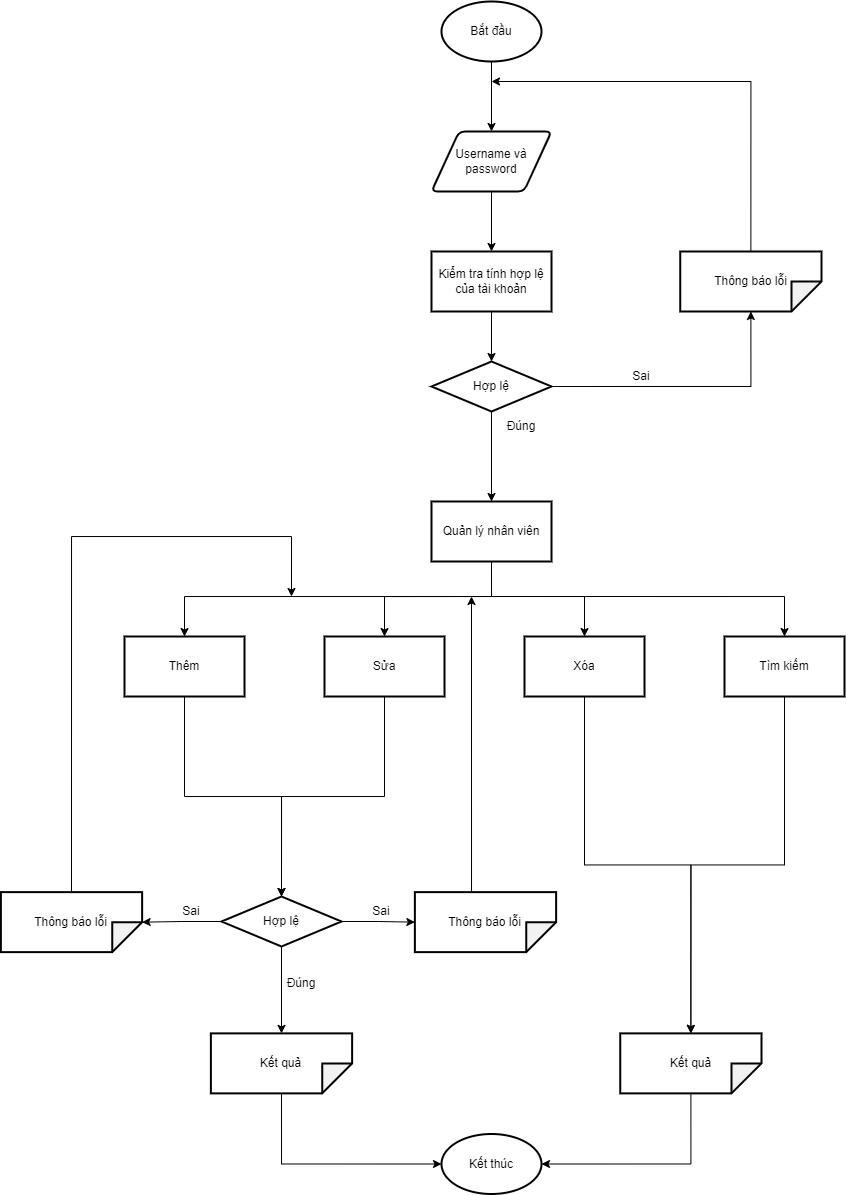

The diagram above was exported from draw.io. Its source (the exported page's mxGraphModel, read from the mxfile embedded in the PNG):
<mxGraphModel dx="1353" dy="358" grid="1" gridSize="10" guides="1" tooltips="1" connect="1" arrows="1" fold="1" page="1" pageScale="1" pageWidth="827" pageHeight="1169" math="0" shadow="0">
  <root>
    <mxCell id="0" />
    <mxCell id="1" parent="0" />
    <mxCell id="7SGK20ZrgnL2atK1vKqM-12" style="edgeStyle=orthogonalEdgeStyle;rounded=0;orthogonalLoop=1;jettySize=auto;html=1;entryX=0.5;entryY=0;entryDx=0;entryDy=0;fontColor=default;" edge="1" parent="1" source="7SGK20ZrgnL2atK1vKqM-1" target="7SGK20ZrgnL2atK1vKqM-2">
      <mxGeometry relative="1" as="geometry" />
    </mxCell>
    <mxCell id="7SGK20ZrgnL2atK1vKqM-1" value="Bắt đầu" style="strokeWidth=2;html=1;shape=mxgraph.flowchart.start_1;whiteSpace=wrap;" vertex="1" parent="1">
      <mxGeometry x="370" y="140" width="100" height="60" as="geometry" />
    </mxCell>
    <mxCell id="7SGK20ZrgnL2atK1vKqM-13" style="edgeStyle=orthogonalEdgeStyle;rounded=0;orthogonalLoop=1;jettySize=auto;html=1;fontColor=default;" edge="1" parent="1" source="7SGK20ZrgnL2atK1vKqM-2" target="7SGK20ZrgnL2atK1vKqM-3">
      <mxGeometry relative="1" as="geometry" />
    </mxCell>
    <mxCell id="7SGK20ZrgnL2atK1vKqM-2" value="Username và password" style="shape=parallelogram;html=1;strokeWidth=2;perimeter=parallelogramPerimeter;whiteSpace=wrap;rounded=1;arcSize=12;size=0.23;" vertex="1" parent="1">
      <mxGeometry x="360" y="270" width="120" height="60" as="geometry" />
    </mxCell>
    <mxCell id="7SGK20ZrgnL2atK1vKqM-14" style="edgeStyle=orthogonalEdgeStyle;rounded=0;orthogonalLoop=1;jettySize=auto;html=1;entryX=0.5;entryY=0;entryDx=0;entryDy=0;fontColor=default;" edge="1" parent="1" source="7SGK20ZrgnL2atK1vKqM-3" target="7SGK20ZrgnL2atK1vKqM-6">
      <mxGeometry relative="1" as="geometry" />
    </mxCell>
    <mxCell id="7SGK20ZrgnL2atK1vKqM-3" value="Kiểm tra tính hợp lệ của tài khoản" style="rounded=0;whiteSpace=wrap;html=1;strokeWidth=2;" vertex="1" parent="1">
      <mxGeometry x="360" y="390" width="120" height="60" as="geometry" />
    </mxCell>
    <mxCell id="7SGK20ZrgnL2atK1vKqM-20" style="edgeStyle=orthogonalEdgeStyle;rounded=0;orthogonalLoop=1;jettySize=auto;html=1;fontColor=default;" edge="1" parent="1" source="7SGK20ZrgnL2atK1vKqM-5">
      <mxGeometry relative="1" as="geometry">
        <mxPoint x="420" y="220" as="targetPoint" />
        <Array as="points">
          <mxPoint x="679" y="220" />
        </Array>
      </mxGeometry>
    </mxCell>
    <mxCell id="7SGK20ZrgnL2atK1vKqM-5" value="Thông báo lỗi" style="shape=note;whiteSpace=wrap;html=1;backgroundOutline=1;darkOpacity=0.05;strokeWidth=2;rotation=90;spacing=2;labelBorderColor=none;fontColor=default;verticalAlign=middle;horizontal=0;" vertex="1" parent="1">
      <mxGeometry x="649.37" y="349.37" width="60" height="141.25" as="geometry" />
    </mxCell>
    <mxCell id="7SGK20ZrgnL2atK1vKqM-15" style="edgeStyle=orthogonalEdgeStyle;rounded=0;orthogonalLoop=1;jettySize=auto;html=1;exitX=1;exitY=0.5;exitDx=0;exitDy=0;fontColor=default;" edge="1" parent="1" source="7SGK20ZrgnL2atK1vKqM-6" target="7SGK20ZrgnL2atK1vKqM-5">
      <mxGeometry relative="1" as="geometry" />
    </mxCell>
    <mxCell id="7SGK20ZrgnL2atK1vKqM-22" style="edgeStyle=orthogonalEdgeStyle;rounded=0;orthogonalLoop=1;jettySize=auto;html=1;entryX=0.5;entryY=0;entryDx=0;entryDy=0;fontColor=default;" edge="1" parent="1" target="7SGK20ZrgnL2atK1vKqM-11">
      <mxGeometry relative="1" as="geometry">
        <mxPoint x="420" y="735" as="sourcePoint" />
        <Array as="points">
          <mxPoint x="420" y="735" />
          <mxPoint x="513" y="735" />
        </Array>
      </mxGeometry>
    </mxCell>
    <mxCell id="7SGK20ZrgnL2atK1vKqM-23" style="edgeStyle=orthogonalEdgeStyle;rounded=0;orthogonalLoop=1;jettySize=auto;html=1;entryX=0.5;entryY=0;entryDx=0;entryDy=0;fontColor=default;" edge="1" parent="1" target="7SGK20ZrgnL2atK1vKqM-9">
      <mxGeometry relative="1" as="geometry">
        <mxPoint x="420" y="735" as="sourcePoint" />
        <Array as="points">
          <mxPoint x="420" y="735" />
          <mxPoint x="313" y="735" />
        </Array>
      </mxGeometry>
    </mxCell>
    <mxCell id="7SGK20ZrgnL2atK1vKqM-24" style="edgeStyle=orthogonalEdgeStyle;rounded=0;orthogonalLoop=1;jettySize=auto;html=1;entryX=0.5;entryY=0;entryDx=0;entryDy=0;fontColor=default;" edge="1" parent="1">
      <mxGeometry relative="1" as="geometry">
        <mxPoint x="420" y="735" as="sourcePoint" />
        <mxPoint x="713" y="775" as="targetPoint" />
        <Array as="points">
          <mxPoint x="420" y="735" />
          <mxPoint x="713" y="735" />
        </Array>
      </mxGeometry>
    </mxCell>
    <mxCell id="7SGK20ZrgnL2atK1vKqM-25" style="edgeStyle=orthogonalEdgeStyle;rounded=0;orthogonalLoop=1;jettySize=auto;html=1;fontColor=default;entryX=0.5;entryY=0;entryDx=0;entryDy=0;exitX=0.5;exitY=1;exitDx=0;exitDy=0;startArrow=none;" edge="1" parent="1" source="7SGK20ZrgnL2atK1vKqM-65" target="7SGK20ZrgnL2atK1vKqM-10">
      <mxGeometry relative="1" as="geometry">
        <mxPoint x="420" y="705" as="sourcePoint" />
        <mxPoint x="113.0322580645161" y="775" as="targetPoint" />
        <Array as="points">
          <mxPoint x="113" y="735" />
        </Array>
      </mxGeometry>
    </mxCell>
    <mxCell id="7SGK20ZrgnL2atK1vKqM-68" style="edgeStyle=orthogonalEdgeStyle;rounded=0;orthogonalLoop=1;jettySize=auto;html=1;fontColor=default;" edge="1" parent="1" source="7SGK20ZrgnL2atK1vKqM-6" target="7SGK20ZrgnL2atK1vKqM-65">
      <mxGeometry relative="1" as="geometry" />
    </mxCell>
    <mxCell id="7SGK20ZrgnL2atK1vKqM-6" value="Hợp lệ" style="rhombus;whiteSpace=wrap;html=1;strokeWidth=2;" vertex="1" parent="1">
      <mxGeometry x="360" y="500" width="120" height="50" as="geometry" />
    </mxCell>
    <mxCell id="7SGK20ZrgnL2atK1vKqM-37" style="edgeStyle=orthogonalEdgeStyle;rounded=0;orthogonalLoop=1;jettySize=auto;html=1;entryX=0.5;entryY=0;entryDx=0;entryDy=0;fontColor=default;" edge="1" parent="1" source="7SGK20ZrgnL2atK1vKqM-9" target="7SGK20ZrgnL2atK1vKqM-27">
      <mxGeometry relative="1" as="geometry" />
    </mxCell>
    <mxCell id="7SGK20ZrgnL2atK1vKqM-9" value="Sửa" style="rounded=0;whiteSpace=wrap;html=1;strokeWidth=2;" vertex="1" parent="1">
      <mxGeometry x="253" y="775" width="120" height="60" as="geometry" />
    </mxCell>
    <mxCell id="7SGK20ZrgnL2atK1vKqM-36" style="edgeStyle=orthogonalEdgeStyle;rounded=0;orthogonalLoop=1;jettySize=auto;html=1;entryX=0.5;entryY=0;entryDx=0;entryDy=0;fontColor=default;" edge="1" parent="1" source="7SGK20ZrgnL2atK1vKqM-10" target="7SGK20ZrgnL2atK1vKqM-27">
      <mxGeometry relative="1" as="geometry" />
    </mxCell>
    <mxCell id="7SGK20ZrgnL2atK1vKqM-10" value="Thêm" style="rounded=0;whiteSpace=wrap;html=1;strokeWidth=2;" vertex="1" parent="1">
      <mxGeometry x="53" y="775" width="120" height="60" as="geometry" />
    </mxCell>
    <mxCell id="7SGK20ZrgnL2atK1vKqM-43" style="edgeStyle=orthogonalEdgeStyle;rounded=0;orthogonalLoop=1;jettySize=auto;html=1;fontColor=default;" edge="1" parent="1" source="7SGK20ZrgnL2atK1vKqM-11" target="7SGK20ZrgnL2atK1vKqM-29">
      <mxGeometry relative="1" as="geometry" />
    </mxCell>
    <mxCell id="7SGK20ZrgnL2atK1vKqM-11" value="Xóa" style="rounded=0;whiteSpace=wrap;html=1;strokeWidth=2;" vertex="1" parent="1">
      <mxGeometry x="453" y="775" width="120" height="60" as="geometry" />
    </mxCell>
    <mxCell id="7SGK20ZrgnL2atK1vKqM-45" style="edgeStyle=orthogonalEdgeStyle;rounded=0;orthogonalLoop=1;jettySize=auto;html=1;entryX=0;entryY=0.5;entryDx=0;entryDy=0;entryPerimeter=0;fontColor=default;" edge="1" parent="1" source="7SGK20ZrgnL2atK1vKqM-21" target="7SGK20ZrgnL2atK1vKqM-29">
      <mxGeometry relative="1" as="geometry" />
    </mxCell>
    <mxCell id="7SGK20ZrgnL2atK1vKqM-21" value="Tìm kiếm" style="rounded=0;whiteSpace=wrap;html=1;strokeWidth=2;" vertex="1" parent="1">
      <mxGeometry x="653" y="775" width="120" height="60" as="geometry" />
    </mxCell>
    <mxCell id="7SGK20ZrgnL2atK1vKqM-55" style="edgeStyle=orthogonalEdgeStyle;rounded=0;orthogonalLoop=1;jettySize=auto;html=1;exitX=0;exitY=0.5;exitDx=0;exitDy=0;fontColor=default;" edge="1" parent="1" source="7SGK20ZrgnL2atK1vKqM-27" target="7SGK20ZrgnL2atK1vKqM-54">
      <mxGeometry relative="1" as="geometry" />
    </mxCell>
    <mxCell id="7SGK20ZrgnL2atK1vKqM-56" style="edgeStyle=orthogonalEdgeStyle;rounded=0;orthogonalLoop=1;jettySize=auto;html=1;fontColor=default;" edge="1" parent="1" source="7SGK20ZrgnL2atK1vKqM-27" target="7SGK20ZrgnL2atK1vKqM-40">
      <mxGeometry relative="1" as="geometry" />
    </mxCell>
    <mxCell id="7SGK20ZrgnL2atK1vKqM-61" style="edgeStyle=orthogonalEdgeStyle;rounded=0;orthogonalLoop=1;jettySize=auto;html=1;entryX=0;entryY=0.5;entryDx=0;entryDy=0;entryPerimeter=0;fontColor=default;" edge="1" parent="1" source="7SGK20ZrgnL2atK1vKqM-27" target="7SGK20ZrgnL2atK1vKqM-59">
      <mxGeometry relative="1" as="geometry" />
    </mxCell>
    <mxCell id="7SGK20ZrgnL2atK1vKqM-27" value="Hợp lệ" style="rhombus;whiteSpace=wrap;html=1;strokeWidth=2;" vertex="1" parent="1">
      <mxGeometry x="150" y="1035" width="120" height="50" as="geometry" />
    </mxCell>
    <mxCell id="7SGK20ZrgnL2atK1vKqM-46" style="edgeStyle=orthogonalEdgeStyle;rounded=0;orthogonalLoop=1;jettySize=auto;html=1;entryX=1;entryY=0.5;entryDx=0;entryDy=0;entryPerimeter=0;fontColor=default;" edge="1" parent="1" source="7SGK20ZrgnL2atK1vKqM-29" target="7SGK20ZrgnL2atK1vKqM-30">
      <mxGeometry relative="1" as="geometry">
        <mxPoint x="620" y="1235" as="sourcePoint" />
        <Array as="points">
          <mxPoint x="619" y="1303" />
        </Array>
      </mxGeometry>
    </mxCell>
    <mxCell id="7SGK20ZrgnL2atK1vKqM-29" value="Kết quả" style="shape=note;whiteSpace=wrap;html=1;backgroundOutline=1;darkOpacity=0.05;strokeWidth=2;rotation=90;spacing=2;labelBorderColor=none;fontColor=default;verticalAlign=middle;horizontal=0;" vertex="1" parent="1">
      <mxGeometry x="589.37" y="1131.25" width="60" height="141.25" as="geometry" />
    </mxCell>
    <mxCell id="7SGK20ZrgnL2atK1vKqM-30" value="Kết thúc" style="strokeWidth=2;html=1;shape=mxgraph.flowchart.start_1;whiteSpace=wrap;" vertex="1" parent="1">
      <mxGeometry x="370" y="1272.5" width="100" height="60" as="geometry" />
    </mxCell>
    <mxCell id="7SGK20ZrgnL2atK1vKqM-63" style="edgeStyle=orthogonalEdgeStyle;rounded=0;orthogonalLoop=1;jettySize=auto;html=1;fontColor=default;exitX=0.006;exitY=0.599;exitDx=0;exitDy=0;exitPerimeter=0;" edge="1" parent="1" source="7SGK20ZrgnL2atK1vKqM-40">
      <mxGeometry relative="1" as="geometry">
        <mxPoint x="400" y="735" as="targetPoint" />
        <mxPoint x="400" y="1025" as="sourcePoint" />
        <Array as="points" />
      </mxGeometry>
    </mxCell>
    <mxCell id="7SGK20ZrgnL2atK1vKqM-40" value="Thông báo lỗi" style="shape=note;whiteSpace=wrap;html=1;backgroundOutline=1;darkOpacity=0.05;strokeWidth=2;rotation=90;spacing=2;labelBorderColor=none;fontColor=default;verticalAlign=middle;horizontal=0;" vertex="1" parent="1">
      <mxGeometry x="384" y="990" width="60" height="141.25" as="geometry" />
    </mxCell>
    <mxCell id="7SGK20ZrgnL2atK1vKqM-47" value="Đúng" style="text;html=1;strokeColor=none;fillColor=none;align=center;verticalAlign=middle;whiteSpace=wrap;rounded=0;labelBorderColor=none;fontColor=default;" vertex="1" parent="1">
      <mxGeometry x="420" y="550" width="60" height="30" as="geometry" />
    </mxCell>
    <mxCell id="7SGK20ZrgnL2atK1vKqM-48" value="Sai" style="text;html=1;strokeColor=none;fillColor=none;align=center;verticalAlign=middle;whiteSpace=wrap;rounded=0;labelBorderColor=none;fontColor=default;" vertex="1" parent="1">
      <mxGeometry x="540" y="500" width="60" height="30" as="geometry" />
    </mxCell>
    <mxCell id="7SGK20ZrgnL2atK1vKqM-51" value="Đúng" style="text;html=1;strokeColor=none;fillColor=none;align=center;verticalAlign=middle;whiteSpace=wrap;rounded=0;labelBorderColor=none;fontColor=default;" vertex="1" parent="1">
      <mxGeometry x="200" y="1107.25" width="60" height="30" as="geometry" />
    </mxCell>
    <mxCell id="7SGK20ZrgnL2atK1vKqM-58" style="edgeStyle=orthogonalEdgeStyle;rounded=0;orthogonalLoop=1;jettySize=auto;html=1;fontColor=default;" edge="1" parent="1" source="7SGK20ZrgnL2atK1vKqM-54">
      <mxGeometry relative="1" as="geometry">
        <mxPoint x="220" y="735" as="targetPoint" />
        <Array as="points">
          <mxPoint y="675" />
          <mxPoint x="220" y="675" />
        </Array>
      </mxGeometry>
    </mxCell>
    <mxCell id="7SGK20ZrgnL2atK1vKqM-54" value="Thông báo lỗi" style="shape=note;whiteSpace=wrap;html=1;backgroundOutline=1;darkOpacity=0.05;strokeWidth=2;rotation=90;spacing=2;labelBorderColor=none;fontColor=default;verticalAlign=middle;horizontal=0;" vertex="1" parent="1">
      <mxGeometry x="-30" y="990" width="60" height="141.25" as="geometry" />
    </mxCell>
    <mxCell id="7SGK20ZrgnL2atK1vKqM-60" style="edgeStyle=orthogonalEdgeStyle;rounded=0;orthogonalLoop=1;jettySize=auto;html=1;entryX=0;entryY=0.5;entryDx=0;entryDy=0;entryPerimeter=0;fontColor=default;" edge="1" parent="1" source="7SGK20ZrgnL2atK1vKqM-59" target="7SGK20ZrgnL2atK1vKqM-30">
      <mxGeometry relative="1" as="geometry">
        <Array as="points">
          <mxPoint x="210" y="1303" />
        </Array>
      </mxGeometry>
    </mxCell>
    <mxCell id="7SGK20ZrgnL2atK1vKqM-59" value="Kết quả" style="shape=note;whiteSpace=wrap;html=1;backgroundOutline=1;darkOpacity=0.05;strokeWidth=2;rotation=90;spacing=2;labelBorderColor=none;fontColor=default;verticalAlign=middle;horizontal=0;" vertex="1" parent="1">
      <mxGeometry x="180" y="1131.25" width="60" height="141.25" as="geometry" />
    </mxCell>
    <mxCell id="7SGK20ZrgnL2atK1vKqM-62" value="Sai" style="text;html=1;strokeColor=none;fillColor=none;align=center;verticalAlign=middle;whiteSpace=wrap;rounded=0;labelBorderColor=none;fontColor=default;" vertex="1" parent="1">
      <mxGeometry x="280" y="1035" width="60" height="30" as="geometry" />
    </mxCell>
    <mxCell id="7SGK20ZrgnL2atK1vKqM-64" value="Sai" style="text;html=1;strokeColor=none;fillColor=none;align=center;verticalAlign=middle;whiteSpace=wrap;rounded=0;labelBorderColor=none;fontColor=default;" vertex="1" parent="1">
      <mxGeometry x="90" y="1035" width="60" height="30" as="geometry" />
    </mxCell>
    <mxCell id="7SGK20ZrgnL2atK1vKqM-65" value="Quản lý nhân viên" style="rounded=0;whiteSpace=wrap;html=1;labelBorderColor=none;fontColor=default;strokeWidth=2;" vertex="1" parent="1">
      <mxGeometry x="360" y="640" width="120" height="60" as="geometry" />
    </mxCell>
  </root>
</mxGraphModel>